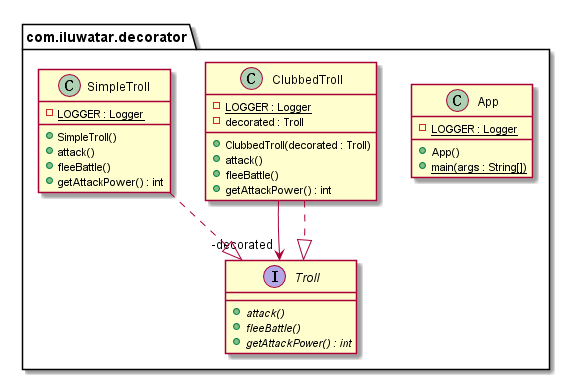

The diagram above was rendered by PlantUML. Its source (embedded in the PNG):
@startuml
package com.iluwatar.decorator {
  class App {
    - LOGGER : Logger {static}
    + App()
    + main(args : String[]) {static}
  }
  class ClubbedTroll {
    - LOGGER : Logger {static}
    - decorated : Troll
    + ClubbedTroll(decorated : Troll)
    + attack()
    + fleeBattle()
    + getAttackPower() : int
  }
  class SimpleTroll {
    - LOGGER : Logger {static}
    + SimpleTroll()
    + attack()
    + fleeBattle()
    + getAttackPower() : int
  }
  interface Troll {
    + attack() {abstract}
    + fleeBattle() {abstract}
    + getAttackPower() : int {abstract}
  }
}
ClubbedTroll -->  "-decorated" Troll
ClubbedTroll ..|> Troll 
SimpleTroll ..|> Troll 
@enduml